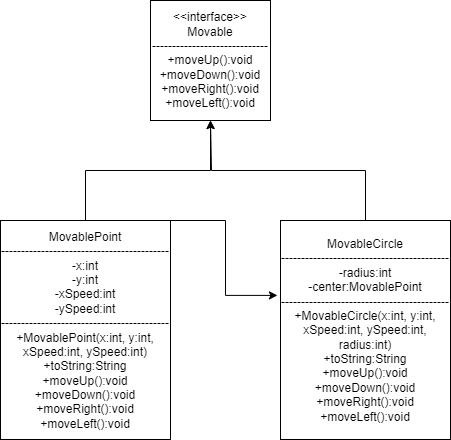

The diagram above was exported from draw.io. Its source (the exported page's mxGraphModel, read from the mxfile embedded in the PNG):
<mxGraphModel dx="1393" dy="836" grid="1" gridSize="10" guides="1" tooltips="1" connect="1" arrows="1" fold="1" page="1" pageScale="1" pageWidth="827" pageHeight="1169" math="0" shadow="0">
  <root>
    <mxCell id="0" />
    <mxCell id="1" parent="0" />
    <mxCell id="uOZy3Xtaw_UdzCpMovKX-1" value="&amp;lt;&amp;lt;interface&amp;gt;&amp;gt;&lt;br&gt;Movable&lt;br&gt;-----------------------------&lt;br&gt;+moveUp():void&lt;br&gt;+moveDown():void&lt;br&gt;+moveRight():void&lt;br&gt;+moveLeft():void" style="rounded=0;whiteSpace=wrap;html=1;" vertex="1" parent="1">
      <mxGeometry x="340" y="40" width="120" height="120" as="geometry" />
    </mxCell>
    <mxCell id="uOZy3Xtaw_UdzCpMovKX-6" style="edgeStyle=orthogonalEdgeStyle;rounded=0;orthogonalLoop=1;jettySize=auto;html=1;exitX=0.5;exitY=0;exitDx=0;exitDy=0;entryX=0.5;entryY=1;entryDx=0;entryDy=0;" edge="1" parent="1" source="uOZy3Xtaw_UdzCpMovKX-3" target="uOZy3Xtaw_UdzCpMovKX-1">
      <mxGeometry relative="1" as="geometry" />
    </mxCell>
    <mxCell id="uOZy3Xtaw_UdzCpMovKX-3" value="MovablePoint&lt;br&gt;------------------------------------------&lt;br&gt;-x:int&lt;br&gt;-y:int&lt;br&gt;-xSpeed:int&lt;br&gt;-ySpeed:int&lt;br&gt;------------------------------------------&lt;br&gt;+MovablePoint(x:int, y:int, xSpeed:int, ySpeed:int)&lt;br&gt;+toString:String&lt;br&gt;+moveUp():void&lt;br style=&quot;border-color: var(--border-color);&quot;&gt;+moveDown():void&lt;br style=&quot;border-color: var(--border-color);&quot;&gt;+moveRight():void&lt;br style=&quot;border-color: var(--border-color);&quot;&gt;+moveLeft():void" style="rounded=0;whiteSpace=wrap;html=1;" vertex="1" parent="1">
      <mxGeometry x="190" y="260" width="170" height="219" as="geometry" />
    </mxCell>
    <mxCell id="uOZy3Xtaw_UdzCpMovKX-8" style="edgeStyle=orthogonalEdgeStyle;rounded=0;orthogonalLoop=1;jettySize=auto;html=1;exitX=0.5;exitY=0;exitDx=0;exitDy=0;" edge="1" parent="1" source="uOZy3Xtaw_UdzCpMovKX-7">
      <mxGeometry relative="1" as="geometry">
        <mxPoint x="400" y="160" as="targetPoint" />
        <Array as="points">
          <mxPoint x="555" y="210" />
          <mxPoint x="401" y="210" />
        </Array>
      </mxGeometry>
    </mxCell>
    <mxCell id="uOZy3Xtaw_UdzCpMovKX-7" value="MovableCircle&lt;br&gt;------------------------------------------&lt;br&gt;-radius:int&lt;br&gt;-center:MovablePoint&lt;br&gt;------------------------------------------&lt;br&gt;+MovableCircle(x:int, y:int, xSpeed:int, ySpeed:int, radius:int)&lt;br&gt;+toString:String&lt;br&gt;+moveUp():void&lt;br style=&quot;border-color: var(--border-color);&quot;&gt;+moveDown():void&lt;br style=&quot;border-color: var(--border-color);&quot;&gt;+moveRight():void&lt;br style=&quot;border-color: var(--border-color);&quot;&gt;+moveLeft():void" style="rounded=0;whiteSpace=wrap;html=1;" vertex="1" parent="1">
      <mxGeometry x="470" y="260" width="170" height="219" as="geometry" />
    </mxCell>
    <mxCell id="uOZy3Xtaw_UdzCpMovKX-10" style="edgeStyle=orthogonalEdgeStyle;rounded=0;orthogonalLoop=1;jettySize=auto;html=1;exitX=1;exitY=0;exitDx=0;exitDy=0;entryX=-0.018;entryY=0.342;entryDx=0;entryDy=0;entryPerimeter=0;" edge="1" parent="1" source="uOZy3Xtaw_UdzCpMovKX-3" target="uOZy3Xtaw_UdzCpMovKX-7">
      <mxGeometry relative="1" as="geometry">
        <Array as="points">
          <mxPoint x="415" y="260" />
          <mxPoint x="415" y="335" />
        </Array>
      </mxGeometry>
    </mxCell>
  </root>
</mxGraphModel>